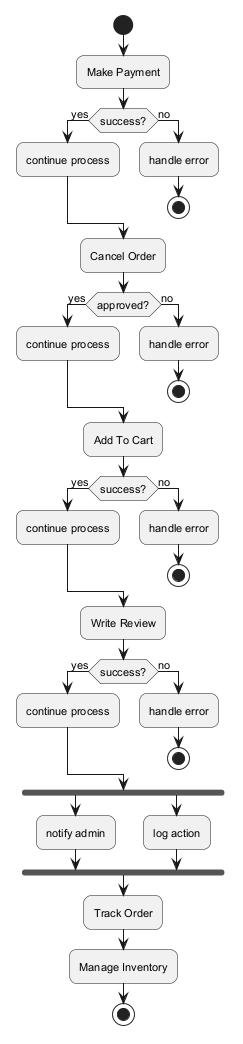

The diagram above was rendered by PlantUML. Its source (embedded in the PNG):
@startuml
skinparam backgroundColor #FFFFFF
skinparam roundCorner 15
skinparam defaultFontSize 11
start
:Make Payment;
if (success?) then (yes)
:continue process;
else (no)
:handle error;
stop
endif
:Cancel Order;
if (approved?) then (yes)
:continue process;
else (no)
:handle error;
stop
endif
:Add To Cart;
if (success?) then (yes)
:continue process;
else (no)
:handle error;
stop
endif
:Write Review;
if (success?) then (yes)
:continue process;
else (no)
:handle error;
stop
endif
fork
:notify admin;
fork again
:log action;
end fork
:Track Order;
:Manage Inventory;
stop
@enduml